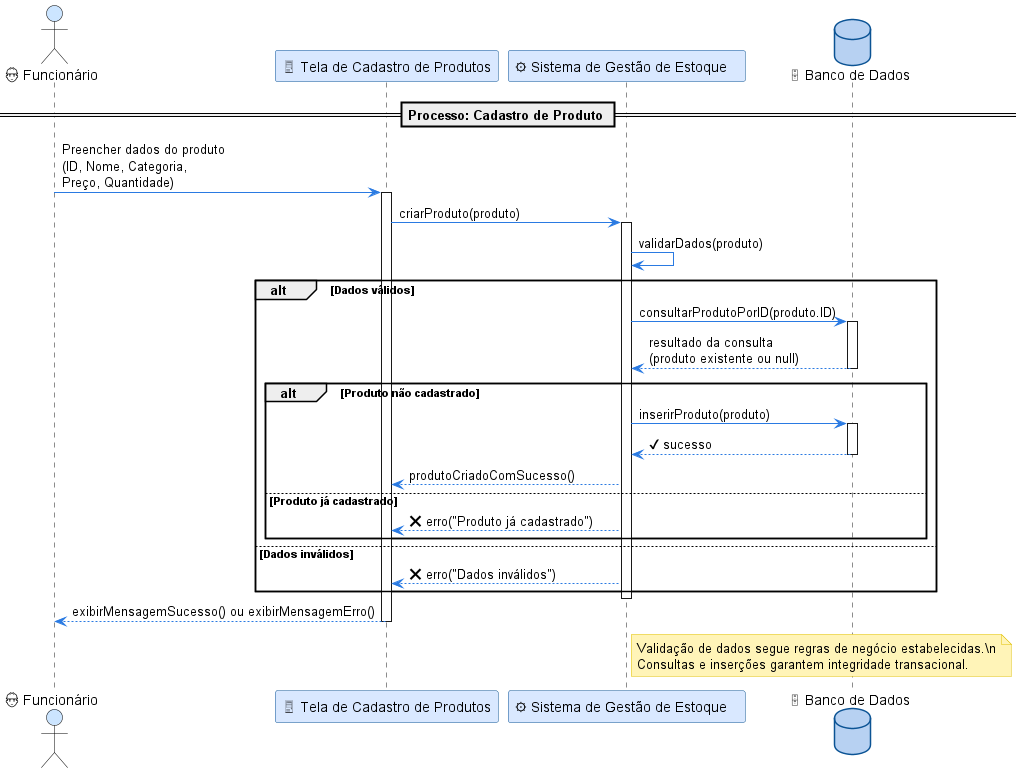

The diagram above was rendered by PlantUML. Its source (embedded in the PNG):
@startuml
' Configurações visuais do diagrama
skinparam {
ArrowColor #2A7AE2
ActorBorderColor black
ActorBackgroundColor #CCE5FF
ParticipantBorderColor #0B5394
ParticipantBackgroundColor #D9E8FF
DatabaseBorderColor #0B5394
DatabaseBackgroundColor #B7D1F2
LifeLineBorderColor #0B5394
LifeLineBackgroundColor #EAF2FF
ActivationBorderColor #2A7AE2
ActivationBackgroundColor #9CC3FF
NoteBackgroundColor #FFF4B8
NoteBorderColor #E0C000
FontName Arial
FontSize 12
}

' Definição das lifelines (participantes)
actor "👷 Funcionário" as Func
participant "🖥 Tela de Cadastro de Produtos" as TelaProduto
participant "⚙ Sistema de Gestão de Estoque" as Sistema
database "🗄 Banco de Dados" as BD

== Processo: Cadastro de Produto ==

' Passo 1: Funcionário insere dados do produto na tela
Func -> TelaProduto : Preencher dados do produto\n(ID, Nome, Categoria,\nPreço, Quantidade)
activate TelaProduto

' Passo 2: Tela envia dados ao sistema para validação e cadastro
TelaProduto -> Sistema : criarProduto(produto)
activate Sistema

' Passo 3: Sistema valida os dados localmente
Sistema -> Sistema : validarDados(produto)

alt Dados válidos

    ' Passo 4: Sistema consulta no banco se produto já existe
    Sistema -> BD : consultarProdutoPorID(produto.ID)
    activate BD
    BD --> Sistema : resultado da consulta\n(produto existente ou null)
    deactivate BD

    alt Produto não cadastrado

        ' Passo 5: Insere novo produto no banco
        Sistema -> BD : inserirProduto(produto)
        activate BD
        BD --> Sistema : ✔ sucesso
        deactivate BD

        ' Passo 6: Retorna sucesso para a tela
        Sistema --> TelaProduto : produtoCriadoComSucesso()

    else Produto já cadastrado

        ' Passo 6 alternativo: Retorna erro para a tela
        Sistema --> TelaProduto : ❌ erro("Produto já cadastrado")
    end

else Dados inválidos

    ' Passo 6 alternativo: Retorna erro para a tela
    Sistema --> TelaProduto : ❌ erro("Dados inválidos")
end

deactivate Sistema

' Passo 7: Tela mostra resultado ao funcionário
TelaProduto --> Func : exibirMensagemSucesso() ou exibirMensagemErro()
deactivate TelaProduto

' Nota explicativa sobre validação
note right of Sistema
Validação de dados segue regras de negócio estabelecidas.\n
Consultas e inserções garantem integridade transacional.
end note

@enduml